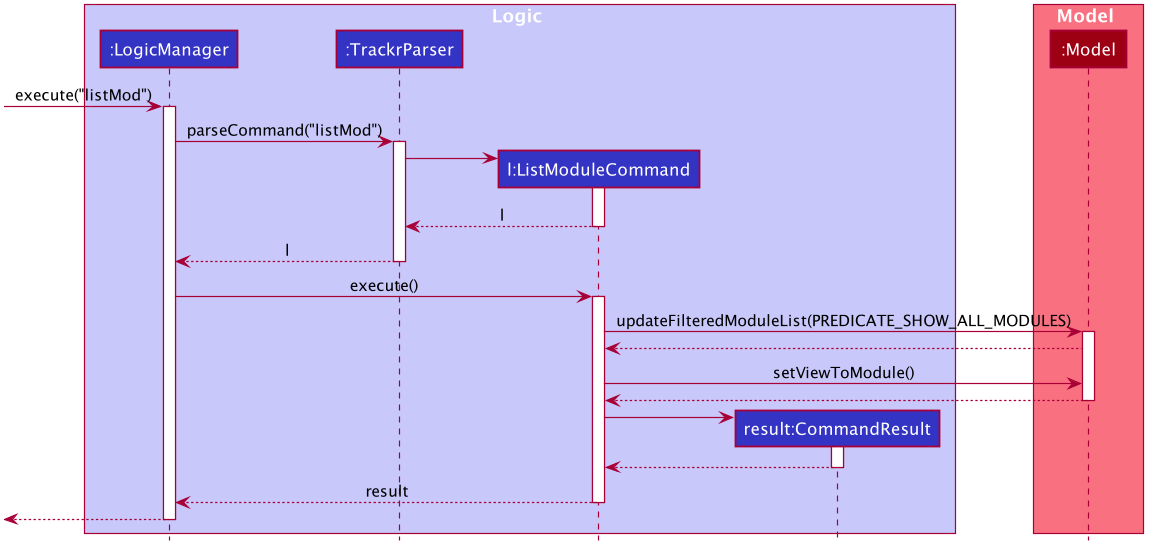

The diagram above was rendered by PlantUML. Its source (embedded in the PNG):
@startuml








skinparam BackgroundColor #FFFFFFF

skinparam Shadowing false

skinparam Class {
    FontColor #FFFFFF
    BorderThickness 1
    BorderColor #FFFFFF
    StereotypeFontColor #FFFFFF
    FontName Arial
}

skinparam Actor {
    BorderColor #000000
    Color #000000
    FontName Arial
}

skinparam Sequence {
    MessageAlign center
    BoxFontSize 15
    BoxPadding 0
    BoxFontColor #FFFFFF
    FontName Arial
}

skinparam Participant {
    FontColor #FFFFFFF
    Padding 20
}

skinparam MinClassWidth 50
skinparam ParticipantPadding 10
skinparam Shadowing false
skinparam DefaultTextAlignment center
skinparam packageStyle Rectangle

hide footbox
hide members
hide circle

box Logic #C8C8FA
participant ":LogicManager" as LogicManager #3333C4
participant ":TrackrParser" as TrackrParser #3333C4
participant "l:ListModuleCommand" as ListModuleCommand #3333C4
participant "result:CommandResult" as CommandResult #3333C4
end box

box Model #F97181
participant ":Model" as Model #9D0012
end box

[-> LogicManager : execute("listMod")
activate LogicManager

LogicManager -> TrackrParser : parseCommand("listMod")
activate TrackrParser

create ListModuleCommand
TrackrParser -> ListModuleCommand
activate ListModuleCommand

ListModuleCommand --> TrackrParser : l
deactivate ListModuleCommand

TrackrParser --> LogicManager : l
deactivate TrackrParser

LogicManager -> ListModuleCommand : execute()
activate ListModuleCommand

ListModuleCommand -> Model : updateFilteredModuleList(PREDICATE_SHOW_ALL_MODULES)
activate Model

Model --> ListModuleCommand
ListModuleCommand -> Model: setViewToModule()
Model --> ListModuleCommand
deactivate Model

create CommandResult
ListModuleCommand -> CommandResult
activate CommandResult

CommandResult --> ListModuleCommand
deactivate CommandResult

ListModuleCommand --> LogicManager : result
deactivate ListModuleCommand

[<--LogicManager
deactivate LogicManager
@enduml